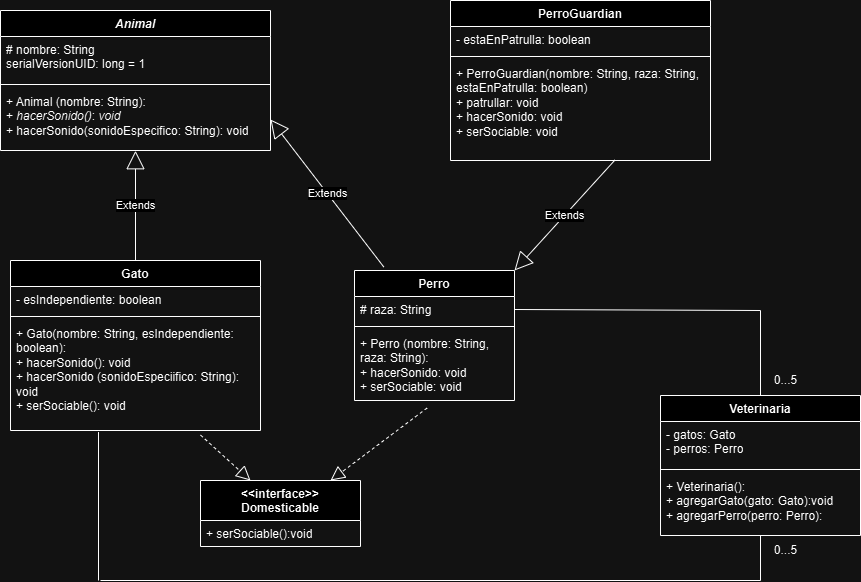

The diagram above was exported from draw.io. Its source (the exported page's mxGraphModel, read from the mxfile embedded in the PNG):
<mxGraphModel dx="2145" dy="551" grid="1" gridSize="10" guides="1" tooltips="1" connect="1" arrows="1" fold="1" page="1" pageScale="1" pageWidth="827" pageHeight="1169" math="0" shadow="0">
  <root>
    <mxCell id="0" />
    <mxCell id="1" parent="0" />
    <mxCell id="OrQL8xkr4xwozysc_i98-1" value="&lt;i&gt;Animal&lt;/i&gt;" style="swimlane;fontStyle=1;align=center;verticalAlign=top;childLayout=stackLayout;horizontal=1;startSize=26;horizontalStack=0;resizeParent=1;resizeParentMax=0;resizeLast=0;collapsible=1;marginBottom=0;whiteSpace=wrap;html=1;" parent="1" vertex="1">
      <mxGeometry x="-100" y="110" width="270" height="140" as="geometry" />
    </mxCell>
    <mxCell id="OrQL8xkr4xwozysc_i98-2" value="# nombre: String&lt;div&gt;serialVersionUID: long = 1&lt;/div&gt;" style="text;strokeColor=none;fillColor=none;align=left;verticalAlign=top;spacingLeft=4;spacingRight=4;overflow=hidden;rotatable=0;points=[[0,0.5],[1,0.5]];portConstraint=eastwest;whiteSpace=wrap;html=1;" parent="OrQL8xkr4xwozysc_i98-1" vertex="1">
      <mxGeometry y="26" width="270" height="44" as="geometry" />
    </mxCell>
    <mxCell id="OrQL8xkr4xwozysc_i98-3" value="" style="line;strokeWidth=1;fillColor=none;align=left;verticalAlign=middle;spacingTop=-1;spacingLeft=3;spacingRight=3;rotatable=0;labelPosition=right;points=[];portConstraint=eastwest;strokeColor=inherit;" parent="OrQL8xkr4xwozysc_i98-1" vertex="1">
      <mxGeometry y="70" width="270" height="8" as="geometry" />
    </mxCell>
    <mxCell id="OrQL8xkr4xwozysc_i98-4" value="&lt;div&gt;&lt;span style=&quot;background-color: initial;&quot;&gt;+ Animal (nombre: String):&lt;/span&gt;&lt;/div&gt;&lt;div&gt;&lt;span style=&quot;background-color: initial;&quot;&gt;+ &lt;i&gt;hacerSonido()&lt;/i&gt;: &lt;i&gt;void&lt;/i&gt;&lt;/span&gt;&lt;/div&gt;&lt;div&gt;+ hacerSonido(sonidoEspecifico: String): void&lt;/div&gt;" style="text;strokeColor=none;fillColor=none;align=left;verticalAlign=top;spacingLeft=4;spacingRight=4;overflow=hidden;rotatable=0;points=[[0,0.5],[1,0.5]];portConstraint=eastwest;whiteSpace=wrap;html=1;" parent="OrQL8xkr4xwozysc_i98-1" vertex="1">
      <mxGeometry y="78" width="270" height="62" as="geometry" />
    </mxCell>
    <mxCell id="OrQL8xkr4xwozysc_i98-6" value="Gato" style="swimlane;fontStyle=1;align=center;verticalAlign=top;childLayout=stackLayout;horizontal=1;startSize=26;horizontalStack=0;resizeParent=1;resizeParentMax=0;resizeLast=0;collapsible=1;marginBottom=0;whiteSpace=wrap;html=1;" parent="1" vertex="1">
      <mxGeometry x="-90" y="360" width="250" height="170" as="geometry" />
    </mxCell>
    <mxCell id="OrQL8xkr4xwozysc_i98-7" value="- esIndependiente: boolean" style="text;strokeColor=none;fillColor=none;align=left;verticalAlign=top;spacingLeft=4;spacingRight=4;overflow=hidden;rotatable=0;points=[[0,0.5],[1,0.5]];portConstraint=eastwest;whiteSpace=wrap;html=1;" parent="OrQL8xkr4xwozysc_i98-6" vertex="1">
      <mxGeometry y="26" width="250" height="26" as="geometry" />
    </mxCell>
    <mxCell id="OrQL8xkr4xwozysc_i98-8" value="" style="line;strokeWidth=1;fillColor=none;align=left;verticalAlign=middle;spacingTop=-1;spacingLeft=3;spacingRight=3;rotatable=0;labelPosition=right;points=[];portConstraint=eastwest;strokeColor=inherit;" parent="OrQL8xkr4xwozysc_i98-6" vertex="1">
      <mxGeometry y="52" width="250" height="8" as="geometry" />
    </mxCell>
    <mxCell id="OrQL8xkr4xwozysc_i98-9" value="&lt;div&gt;+ Gato(nombre: String, esIndependiente: boolean):&lt;/div&gt;+ hacerSonido(): void&lt;div&gt;+ hacerSonido (sonidoEspeciifico: String): void&lt;/div&gt;&lt;div&gt;+ serSociable(): void&lt;/div&gt;" style="text;strokeColor=none;fillColor=none;align=left;verticalAlign=top;spacingLeft=4;spacingRight=4;overflow=hidden;rotatable=0;points=[[0,0.5],[1,0.5]];portConstraint=eastwest;whiteSpace=wrap;html=1;" parent="OrQL8xkr4xwozysc_i98-6" vertex="1">
      <mxGeometry y="60" width="250" height="110" as="geometry" />
    </mxCell>
    <mxCell id="OrQL8xkr4xwozysc_i98-18" value="Perro" style="swimlane;fontStyle=1;align=center;verticalAlign=top;childLayout=stackLayout;horizontal=1;startSize=26;horizontalStack=0;resizeParent=1;resizeParentMax=0;resizeLast=0;collapsible=1;marginBottom=0;whiteSpace=wrap;html=1;" parent="1" vertex="1">
      <mxGeometry x="254" y="370" width="160" height="130" as="geometry">
        <mxRectangle x="334" y="440" width="70" height="30" as="alternateBounds" />
      </mxGeometry>
    </mxCell>
    <mxCell id="OrQL8xkr4xwozysc_i98-19" value="# raza: String" style="text;strokeColor=none;fillColor=none;align=left;verticalAlign=top;spacingLeft=4;spacingRight=4;overflow=hidden;rotatable=0;points=[[0,0.5],[1,0.5]];portConstraint=eastwest;whiteSpace=wrap;html=1;" parent="OrQL8xkr4xwozysc_i98-18" vertex="1">
      <mxGeometry y="26" width="160" height="26" as="geometry" />
    </mxCell>
    <mxCell id="OrQL8xkr4xwozysc_i98-20" value="" style="line;strokeWidth=1;fillColor=none;align=left;verticalAlign=middle;spacingTop=-1;spacingLeft=3;spacingRight=3;rotatable=0;labelPosition=right;points=[];portConstraint=eastwest;strokeColor=inherit;" parent="OrQL8xkr4xwozysc_i98-18" vertex="1">
      <mxGeometry y="52" width="160" height="8" as="geometry" />
    </mxCell>
    <mxCell id="OrQL8xkr4xwozysc_i98-21" value="&lt;div&gt;+ Perro (nombre: String, raza: String):&lt;/div&gt;&lt;div&gt;+ hacerSonido: void&lt;/div&gt;&lt;div&gt;+ serSociable: void&lt;/div&gt;" style="text;strokeColor=none;fillColor=none;align=left;verticalAlign=top;spacingLeft=4;spacingRight=4;overflow=hidden;rotatable=0;points=[[0,0.5],[1,0.5]];portConstraint=eastwest;whiteSpace=wrap;html=1;" parent="OrQL8xkr4xwozysc_i98-18" vertex="1">
      <mxGeometry y="60" width="160" height="70" as="geometry" />
    </mxCell>
    <mxCell id="OrQL8xkr4xwozysc_i98-22" value="PerroGuardian" style="swimlane;fontStyle=1;align=center;verticalAlign=top;childLayout=stackLayout;horizontal=1;startSize=26;horizontalStack=0;resizeParent=1;resizeParentMax=0;resizeLast=0;collapsible=1;marginBottom=0;whiteSpace=wrap;html=1;" parent="1" vertex="1">
      <mxGeometry x="350" y="100" width="260" height="160" as="geometry" />
    </mxCell>
    <mxCell id="OrQL8xkr4xwozysc_i98-23" value="- estaEnPatrulla: boolean" style="text;strokeColor=none;fillColor=none;align=left;verticalAlign=top;spacingLeft=4;spacingRight=4;overflow=hidden;rotatable=0;points=[[0,0.5],[1,0.5]];portConstraint=eastwest;whiteSpace=wrap;html=1;" parent="OrQL8xkr4xwozysc_i98-22" vertex="1">
      <mxGeometry y="26" width="260" height="26" as="geometry" />
    </mxCell>
    <mxCell id="OrQL8xkr4xwozysc_i98-24" value="" style="line;strokeWidth=1;fillColor=none;align=left;verticalAlign=middle;spacingTop=-1;spacingLeft=3;spacingRight=3;rotatable=0;labelPosition=right;points=[];portConstraint=eastwest;strokeColor=inherit;" parent="OrQL8xkr4xwozysc_i98-22" vertex="1">
      <mxGeometry y="52" width="260" height="8" as="geometry" />
    </mxCell>
    <mxCell id="OrQL8xkr4xwozysc_i98-25" value="&lt;div&gt;+ PerroGuardian(nombre: String, raza: String, estaEnPatrulla: boolean)&lt;/div&gt;+ patrullar: void&lt;div&gt;+ hacerSonido: void&lt;/div&gt;&lt;div&gt;+ serSociable: void&lt;/div&gt;&lt;div&gt;&lt;br&gt;&lt;/div&gt;" style="text;strokeColor=none;fillColor=none;align=left;verticalAlign=top;spacingLeft=4;spacingRight=4;overflow=hidden;rotatable=0;points=[[0,0.5],[1,0.5]];portConstraint=eastwest;whiteSpace=wrap;html=1;" parent="OrQL8xkr4xwozysc_i98-22" vertex="1">
      <mxGeometry y="60" width="260" height="100" as="geometry" />
    </mxCell>
    <mxCell id="OrQL8xkr4xwozysc_i98-28" value="" style="endArrow=block;dashed=1;endFill=0;endSize=12;html=1;rounded=0;exitX=0.76;exitY=1.041;exitDx=0;exitDy=0;exitPerimeter=0;entryX=0.25;entryY=0;entryDx=0;entryDy=0;" parent="1" source="OrQL8xkr4xwozysc_i98-9" edge="1">
      <mxGeometry width="160" relative="1" as="geometry">
        <mxPoint x="-90" y="600" as="sourcePoint" />
        <mxPoint x="150" y="580" as="targetPoint" />
      </mxGeometry>
    </mxCell>
    <mxCell id="OrQL8xkr4xwozysc_i98-29" value="" style="endArrow=block;dashed=1;endFill=0;endSize=12;html=1;rounded=0;exitX=0.454;exitY=1.107;exitDx=0;exitDy=0;exitPerimeter=0;entryX=0.75;entryY=0;entryDx=0;entryDy=0;" parent="1" source="OrQL8xkr4xwozysc_i98-21" edge="1">
      <mxGeometry width="160" relative="1" as="geometry">
        <mxPoint x="300" y="510" as="sourcePoint" />
        <mxPoint x="230" y="580" as="targetPoint" />
      </mxGeometry>
    </mxCell>
    <mxCell id="OrQL8xkr4xwozysc_i98-30" value="Extends" style="endArrow=block;endSize=16;endFill=0;html=1;rounded=0;exitX=0.5;exitY=0;exitDx=0;exitDy=0;entryX=0.5;entryY=1.004;entryDx=0;entryDy=0;entryPerimeter=0;" parent="1" source="OrQL8xkr4xwozysc_i98-6" target="OrQL8xkr4xwozysc_i98-4" edge="1">
      <mxGeometry width="160" relative="1" as="geometry">
        <mxPoint x="50" y="320" as="sourcePoint" />
        <mxPoint x="210" y="320" as="targetPoint" />
      </mxGeometry>
    </mxCell>
    <mxCell id="OrQL8xkr4xwozysc_i98-31" value="Extends" style="endArrow=block;endSize=16;endFill=0;html=1;rounded=0;exitX=0.183;exitY=-0.027;exitDx=0;exitDy=0;entryX=1;entryY=0.5;entryDx=0;entryDy=0;exitPerimeter=0;" parent="1" source="OrQL8xkr4xwozysc_i98-18" target="OrQL8xkr4xwozysc_i98-4" edge="1">
      <mxGeometry width="160" relative="1" as="geometry">
        <mxPoint x="320" y="370" as="sourcePoint" />
        <mxPoint x="320" y="270" as="targetPoint" />
      </mxGeometry>
    </mxCell>
    <mxCell id="OrQL8xkr4xwozysc_i98-32" value="Extends" style="endArrow=block;endSize=16;endFill=0;html=1;rounded=0;exitX=0.633;exitY=0.994;exitDx=0;exitDy=0;entryX=1;entryY=0;entryDx=0;entryDy=0;exitPerimeter=0;" parent="1" source="OrQL8xkr4xwozysc_i98-25" target="OrQL8xkr4xwozysc_i98-18" edge="1">
      <mxGeometry width="160" relative="1" as="geometry">
        <mxPoint x="293" y="377" as="sourcePoint" />
        <mxPoint x="180" y="225" as="targetPoint" />
      </mxGeometry>
    </mxCell>
    <mxCell id="nYghIL84r_c46gwA-HW2-1" value="&amp;lt;&amp;lt;interface&amp;gt;&amp;gt;&lt;div&gt;Domesticable&lt;/div&gt;" style="swimlane;fontStyle=1;align=center;verticalAlign=top;childLayout=stackLayout;horizontal=1;startSize=40;horizontalStack=0;resizeParent=1;resizeParentMax=0;resizeLast=0;collapsible=1;marginBottom=0;whiteSpace=wrap;html=1;" vertex="1" parent="1">
      <mxGeometry x="100" y="580" width="160" height="66" as="geometry" />
    </mxCell>
    <mxCell id="nYghIL84r_c46gwA-HW2-4" value="+ serSociable():void" style="text;strokeColor=none;fillColor=none;align=left;verticalAlign=top;spacingLeft=4;spacingRight=4;overflow=hidden;rotatable=0;points=[[0,0.5],[1,0.5]];portConstraint=eastwest;whiteSpace=wrap;html=1;" vertex="1" parent="nYghIL84r_c46gwA-HW2-1">
      <mxGeometry y="40" width="160" height="26" as="geometry" />
    </mxCell>
    <mxCell id="nYghIL84r_c46gwA-HW2-5" value="Veterinaria" style="swimlane;fontStyle=1;align=center;verticalAlign=top;childLayout=stackLayout;horizontal=1;startSize=26;horizontalStack=0;resizeParent=1;resizeParentMax=0;resizeLast=0;collapsible=1;marginBottom=0;whiteSpace=wrap;html=1;" vertex="1" parent="1">
      <mxGeometry x="560" y="495" width="200" height="140" as="geometry" />
    </mxCell>
    <mxCell id="nYghIL84r_c46gwA-HW2-6" value="- gatos: Gato&lt;div&gt;- perros: Perro&lt;/div&gt;" style="text;strokeColor=none;fillColor=none;align=left;verticalAlign=top;spacingLeft=4;spacingRight=4;overflow=hidden;rotatable=0;points=[[0,0.5],[1,0.5]];portConstraint=eastwest;whiteSpace=wrap;html=1;" vertex="1" parent="nYghIL84r_c46gwA-HW2-5">
      <mxGeometry y="26" width="200" height="44" as="geometry" />
    </mxCell>
    <mxCell id="nYghIL84r_c46gwA-HW2-7" value="" style="line;strokeWidth=1;fillColor=none;align=left;verticalAlign=middle;spacingTop=-1;spacingLeft=3;spacingRight=3;rotatable=0;labelPosition=right;points=[];portConstraint=eastwest;strokeColor=inherit;" vertex="1" parent="nYghIL84r_c46gwA-HW2-5">
      <mxGeometry y="70" width="200" height="8" as="geometry" />
    </mxCell>
    <mxCell id="nYghIL84r_c46gwA-HW2-8" value="+ Veterinaria():&lt;div&gt;+ agregarGato(gato: Gato):void&lt;/div&gt;&lt;div&gt;+ agregarPerro(perro: Perro):&lt;/div&gt;" style="text;strokeColor=none;fillColor=none;align=left;verticalAlign=top;spacingLeft=4;spacingRight=4;overflow=hidden;rotatable=0;points=[[0,0.5],[1,0.5]];portConstraint=eastwest;whiteSpace=wrap;html=1;" vertex="1" parent="nYghIL84r_c46gwA-HW2-5">
      <mxGeometry y="78" width="200" height="62" as="geometry" />
    </mxCell>
    <mxCell id="nYghIL84r_c46gwA-HW2-11" value="" style="endArrow=none;html=1;rounded=0;exitX=1;exitY=0.5;exitDx=0;exitDy=0;" edge="1" parent="1" source="OrQL8xkr4xwozysc_i98-19">
      <mxGeometry width="50" height="50" relative="1" as="geometry">
        <mxPoint x="370" y="520" as="sourcePoint" />
        <mxPoint x="660" y="410" as="targetPoint" />
      </mxGeometry>
    </mxCell>
    <mxCell id="nYghIL84r_c46gwA-HW2-13" value="" style="endArrow=none;html=1;rounded=0;exitX=0.5;exitY=0;exitDx=0;exitDy=0;" edge="1" parent="1" source="nYghIL84r_c46gwA-HW2-5">
      <mxGeometry width="50" height="50" relative="1" as="geometry">
        <mxPoint x="510" y="490" as="sourcePoint" />
        <mxPoint x="660" y="410" as="targetPoint" />
      </mxGeometry>
    </mxCell>
    <mxCell id="nYghIL84r_c46gwA-HW2-14" value="0...5" style="text;html=1;align=center;verticalAlign=middle;resizable=0;points=[];autosize=1;strokeColor=none;fillColor=none;" vertex="1" parent="1">
      <mxGeometry x="660" y="465" width="50" height="30" as="geometry" />
    </mxCell>
    <mxCell id="nYghIL84r_c46gwA-HW2-15" value="" style="endArrow=none;html=1;rounded=0;exitX=0.352;exitY=1.014;exitDx=0;exitDy=0;exitPerimeter=0;" edge="1" parent="1" source="OrQL8xkr4xwozysc_i98-9">
      <mxGeometry width="50" height="50" relative="1" as="geometry">
        <mxPoint x="-20" y="600" as="sourcePoint" />
        <mxPoint x="-2" y="680" as="targetPoint" />
      </mxGeometry>
    </mxCell>
    <mxCell id="nYghIL84r_c46gwA-HW2-16" value="" style="endArrow=none;html=1;rounded=0;" edge="1" parent="1">
      <mxGeometry width="50" height="50" relative="1" as="geometry">
        <mxPoint y="680" as="sourcePoint" />
        <mxPoint x="660" y="680" as="targetPoint" />
      </mxGeometry>
    </mxCell>
    <mxCell id="nYghIL84r_c46gwA-HW2-17" value="" style="endArrow=none;html=1;rounded=0;" edge="1" parent="1" target="nYghIL84r_c46gwA-HW2-8">
      <mxGeometry width="50" height="50" relative="1" as="geometry">
        <mxPoint x="660" y="680" as="sourcePoint" />
        <mxPoint x="590" y="590" as="targetPoint" />
      </mxGeometry>
    </mxCell>
    <mxCell id="nYghIL84r_c46gwA-HW2-18" value="0...5" style="text;html=1;align=center;verticalAlign=middle;resizable=0;points=[];autosize=1;strokeColor=none;fillColor=none;" vertex="1" parent="1">
      <mxGeometry x="660" y="635" width="50" height="30" as="geometry" />
    </mxCell>
  </root>
</mxGraphModel>